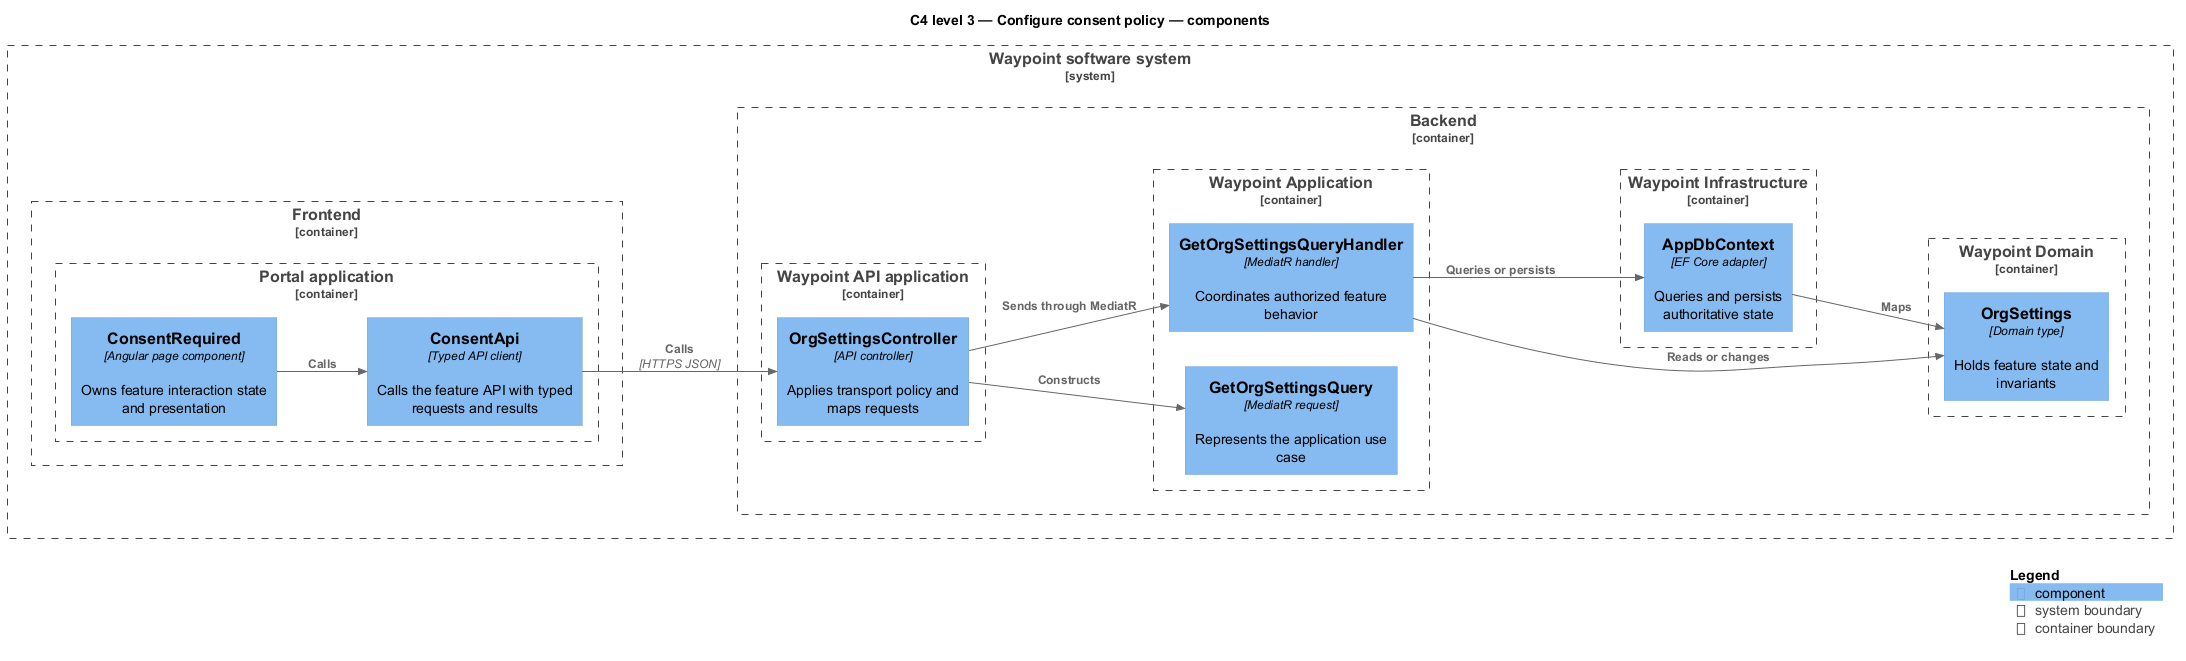

The diagram above was rendered by PlantUML. Its source (embedded in the PNG):
@startuml
!include <C4/C4_Component>
LAYOUT_LEFT_RIGHT()
title C4 level 3 — Configure consent policy — components
System_Boundary(waypoint, "Waypoint software system") {
  Container_Boundary(frontend, "Frontend") {
    Container_Boundary(frontend_app, "Portal application") {
      Component(page, "ConsentRequired", "Angular page component", "Owns feature interaction state and presentation")
      Component(client, "ConsentApi", "Typed API client", "Calls the feature API with typed requests and results")
    }
  }
  Container_Boundary(backend, "Backend") {
    Container_Boundary(api_app, "Waypoint API application") {
      Component(controller, "OrgSettingsController", "API controller", "Applies transport policy and maps requests")
    }
    Container_Boundary(application, "Waypoint Application") {
      Component(request, "GetOrgSettingsQuery", "MediatR request", "Represents the application use case")
      Component(handler, "GetOrgSettingsQueryHandler", "MediatR handler", "Coordinates authorized feature behavior")
    }
    Container_Boundary(domain, "Waypoint Domain") {
      Component(entity, "OrgSettings", "Domain type", "Holds feature state and invariants")
    }
    Container_Boundary(infrastructure, "Waypoint Infrastructure") {
      Component(persistence, "AppDbContext", "EF Core adapter", "Queries and persists authoritative state")
    }
  }
}
Rel(page, client, "Calls")
Rel(client, controller, "Calls", "HTTPS JSON")
Rel(controller, request, "Constructs")
Rel(controller, handler, "Sends through MediatR")
Rel(handler, entity, "Reads or changes")
Rel(handler, persistence, "Queries or persists")
Rel(persistence, entity, "Maps")
SHOW_LEGEND()
@enduml